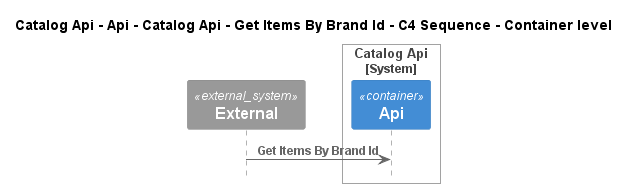

The diagram above was rendered by PlantUML. Its source (embedded in the PNG):
@startuml
!pragma layout smetana
!include ..\..\..\..\..\..\..\..\..\..\..\.c4s\C4_Sequence.puml

title Catalog Api - Api - Catalog Api - Get Items By Brand Id - C4 Sequence - Container level

System_Ext(C4InterFlow.SoftwareSystems.ExternalSystem, "External", "")

System_Boundary(dotnet.eShop.Architecture.SoftwareSystems.CatalogApi, "Catalog Api")
    Container(dotnet.eShop.Architecture.SoftwareSystems.CatalogApi.Containers.Api, "Api", "", "")
Boundary_End()

Rel(C4InterFlow.SoftwareSystems.ExternalSystem, dotnet.eShop.Architecture.SoftwareSystems.CatalogApi.Containers.Api, "Get Items By Brand Id")


@enduml